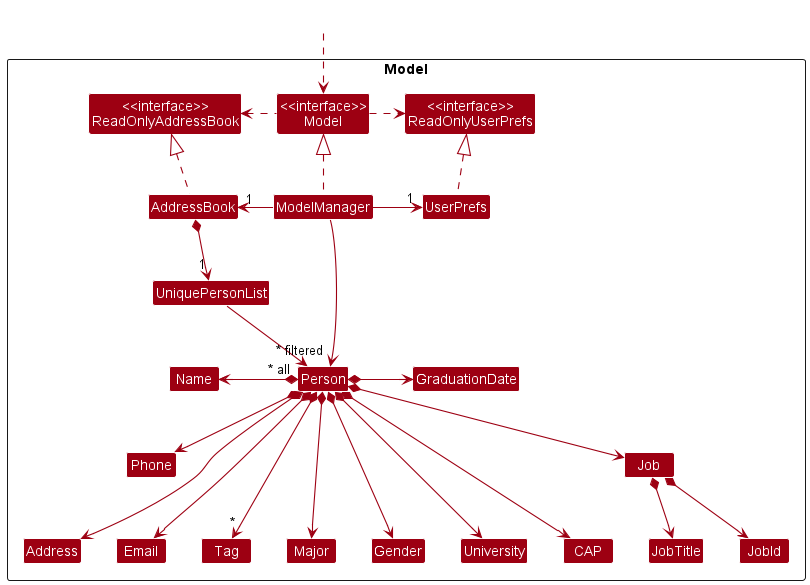

The diagram above was rendered by PlantUML. Its source (embedded in the PNG):
@startuml
!include style.puml
skinparam arrowThickness 1.1
skinparam arrowColor MODEL_COLOR
skinparam classBackgroundColor MODEL_COLOR

Package Model <<Rectangle>>{
Class "<<interface>>\nReadOnlyAddressBook" as ReadOnlyAddressBook
Class "<<interface>>\nReadOnlyUserPrefs" as ReadOnlyUserPrefs
Class "<<interface>>\nModel" as Model
Class ModelManager
Class AddressBook
Class UserPrefs

Class UniquePersonList
Class Person
Class Name
Class Phone
Class Address
Class Email
Class Tag
Class Major
Class GraduationDate
Class Gender
Class University
CLass CAP
Class Job
Class JobId
Class JobTitle

}

Class HiddenOutside #FFFFFF
HiddenOutside ..> Model

ModelManager .up.|> Model
AddressBook .up.|> ReadOnlyAddressBook


Model .right.> ReadOnlyUserPrefs
Model .left.> ReadOnlyAddressBook
ModelManager -left-> "1" AddressBook
ModelManager -right-> "1" UserPrefs
UserPrefs .up.|> ReadOnlyUserPrefs

AddressBook *--> "1" UniquePersonList
UniquePersonList --> "~* all" Person
Person *-left> Name
Person *--> Phone
Person *---> Address
Person *---> Email
Person *---> "*" Tag
Person *-right> GraduationDate
Person *---> Major
Person *---> Gender
Person *---> University
Person *---> CAP
Person *--> Job
Job *--> JobId
Job *--> JobTitle


ModelManager -[hidden]down-> Person
Name -[hidden]right-> Phone
Phone -[hidden]right-> Address
Address -[hidden]right-> Email

GraduationDate -[hidden]down- Job

ModelManager -->"~* filtered" Person
@enduml